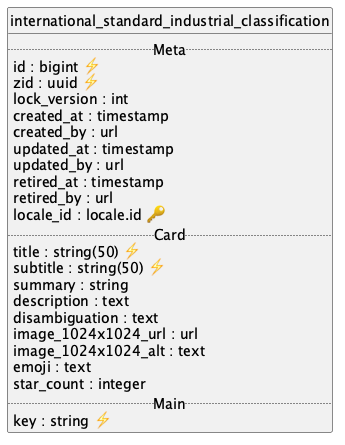

The diagram above was rendered by PlantUML. Its source (embedded in the PNG):
@startuml uml
skinparam monochrome true
skinparam linetype ortho
hide circle

entity international_standard_industrial_classification {
  .. Meta ..
  id : bigint ⚡
  zid : uuid ⚡
  lock_version : int
  created_at : timestamp
  created_by : url
  updated_at : timestamp
  updated_by : url
  retired_at : timestamp
  retired_by : url
  locale_id : locale.id 🔑
  .. Card ..
  title : string(50) ⚡
  subtitle : string(50) ⚡
  summary : string
  description : text
  disambiguation : text
  image_1024x1024_url : url
  image_1024x1024_alt : text
  emoji : text
  star_count : integer
  .. Main ..
  key : string ⚡
}

@enduml